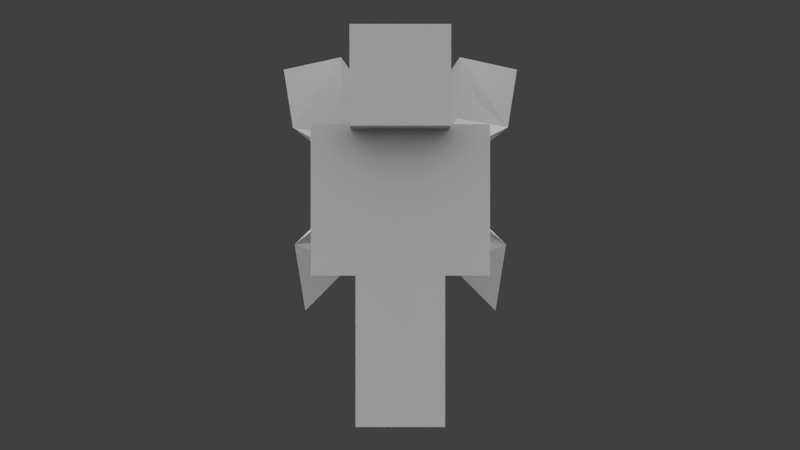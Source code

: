 # Source: character_admin.blend  (saved by Blender 2.66.1; exported with 4.5.12 LTS)
import bpy
from mathutils import Matrix  # noqa: F401  (used for matrix-valued properties, if any)

bpy.ops.wm.read_factory_settings(use_empty=True)
scene = bpy.context.scene
scene.name = 'Scene'

# ---- collections
col_collection_1 = bpy.data.collections.new('Collection 1'); scene.collection.children.link(col_collection_1)
col_collection_2 = bpy.data.collections.new('Collection 2'); scene.collection.children.link(col_collection_2)

# ---- materials (node trees are filled in below, after node groups)
mat_character = bpy.data.materials.new('Character')
mat_character.alpha_threshold = 0.0
mat_character.use_transparent_shadow = False
mat_character.roughness = 0.5
mat_character.specular_intensity = 0.0
mat_character.line_color = (0.0, 0.0, 0.0, 1.0)

# ---- material node trees

# ---- world
world_world = bpy.data.worlds.new('World'); scene.world = world_world
world_world.color = (0.05088, 0.05088, 0.05088)
world_world.use_sun_shadow = False
world_world.sun_shadow_jitter_overblur = 0.0
world_world.cycles.sampling_method = 'MANUAL'
world_world.cycles.sample_map_resolution = 256

# ---- cameras
cam_camera = bpy.data.cameras.new('Camera')
cam_camera.clip_end = 100.0
cam_camera.lens = 35.0
cam_camera.sensor_width = 32.0
cam_camera.sensor_height = 18.0
cam_camera.ortho_scale = 7.314
cam_camera.dof.focus_distance = 0.0
cam_camera.dof.aperture_fstop = 128.0

# ---- lights
light_sun_005 = bpy.data.lights.new('Sun.005', 'SUN')
light_sun_005.transmission_factor = 0.0
light_sun_005.angle = 1.571
light_sun_005.energy = 1.0
light_sun_005.shadow_buffer_clip_start = 0.5
light_sun_005.shadow_soft_size = 1.0
light_sun_005.shadow_cascade_max_distance = 1000.0
light_sun_005.cycles.use_multiple_importance_sampling = False
light_sun_004 = bpy.data.lights.new('Sun.004', 'SUN')
light_sun_004.transmission_factor = 0.0
light_sun_004.angle = 1.571
light_sun_004.energy = 1.0
light_sun_004.shadow_buffer_clip_start = 0.5
light_sun_004.shadow_soft_size = 1.0
light_sun_004.shadow_cascade_max_distance = 1000.0
light_sun_004.cycles.use_multiple_importance_sampling = False
light_sun_003 = bpy.data.lights.new('Sun.003', 'SUN')
light_sun_003.transmission_factor = 0.0
light_sun_003.angle = 1.571
light_sun_003.energy = 1.0
light_sun_003.shadow_buffer_clip_start = 0.5
light_sun_003.shadow_soft_size = 1.0
light_sun_003.shadow_cascade_max_distance = 1000.0
light_sun_003.cycles.use_multiple_importance_sampling = False
light_sun_001 = bpy.data.lights.new('Sun.001', 'SUN')
light_sun_001.transmission_factor = 0.0
light_sun_001.angle = 1.571
light_sun_001.energy = 1.0
light_sun_001.shadow_buffer_clip_start = 0.5
light_sun_001.shadow_soft_size = 1.0
light_sun_001.shadow_cascade_max_distance = 1000.0
light_sun_001.cycles.use_multiple_importance_sampling = False

# ---- meshes
me_cube = bpy.data.meshes.new('Cube')
me_cube.from_pydata([(-2.0, -1.0, 6.75), (-2.0, 1.0, 6.75), (-2.0, -1.0, 13.5), (-2.0, 1.0, 13.5), (-4.0, 1.0, 13.5), (-4.0, -1.0, 13.5), (-2.0, -1.0, 13.5), (-2.0, 1.0, 13.5), (-4.0, 1.0, 6.75), (-4.0, -1.0, 6.75), (-2.0, -1.0, 6.75), (-2.0, 1.0, 6.75), (-2.0, -1.0, 0.0), (-2.0, 1.0, 0.0), (-2.0, -1.0, 6.75), (-2.0, 1.0, 6.75), (-2.0, -2.0, 13.5), (-2.0, 2.0, 13.5), (-2.0, -2.0, 17.5), (-2.0, 2.0, 17.5), (2.0, 1.0, 6.75), (2.0, -1.0, 6.75), (2.0, 1.0, 13.5), (2.0, -1.0, 13.5), (2.0, 1.0, 6.75), (2.0, -1.0, 6.75), (4.0, -1.0, 6.75), (4.0, 1.0, 6.75), (2.0, 1.0, 13.5), (2.0, -1.0, 13.5), (4.0, -1.0, 13.5), (4.0, 1.0, 13.5), (8.742e-08, 1.0, 0.0), (-8.742e-08, -1.0, 0.0), (0.0, -1.0, 6.75), (0.0, 1.0, 6.75), (2.0, 2.0, 13.5), (2.0, -2.0, 13.5), (2.0, 2.0, 17.5), (2.0, -2.0, 17.5), (2.0, 1.0, 6.75), (2.0, -1.0, 6.75), (2.0, 1.0, 0.0), (2.0, -1.0, 0.0), (0.0, 1.0, 0.0), (0.0, -1.0, 0.0), (0.0, -1.0, 6.75), (0.0, 1.0, 6.75), (-2.2, -2.2, 13.3), (-2.2, 2.2, 13.3), (-2.2, -2.2, 17.7), (-2.2, 2.2, 17.7), (2.2, 2.2, 13.3), (2.2, -2.2, 13.3), (2.2, 2.2, 17.7), (2.2, -2.2, 17.7), (-5.0, -6.0, 4.5), (-6.0, -5.0, 17.0), (5.0, -6.0, 4.5), (6.0, -5.0, 17.0), (2.0, -4.0, 11.25), (-0.08703, -0.7102, 12.84), (-2.0, -4.0, 11.25), (-0.1033, -0.8487, 11.2), (-0.1129, -0.8311, 11.56), (5.5, -5.5, 8.0), (-3.0, -4.25, 17.5), (-5.5, -5.5, 8.0), (2.5, -4.5, 7.0), (5.5, -4.75, 14.0), (3.0, -4.25, 17.5), (-5.5, -4.75, 14.0), (-2.5, -4.5, 7.0), (-0.1129, -0.8519, 11.11), (-0.1129, -0.8291, 12.71), (0.9711, -3.071, 11.41), (-1.197, -3.071, 11.41), (-1.783, -4.475, 9.234), (1.557, -4.475, 9.234), (2.109, -4.33, 13.91), (-2.109, -4.33, 13.91), (-5.0, -6.0, 4.5), (-6.0, -5.0, 17.0), (5.0, -6.0, 4.5), (6.0, -5.0, 17.0), (2.0, -4.0, 11.25), (-2.0, -4.0, 11.25), (-0.1496, -0.7279, 12.44), (-0.1714, -0.9026, 11.1), (-0.112, -0.8422, 11.24), (5.5, -4.75, 14.0), (-5.5, -5.5, 8.0), (3.0, -4.25, 17.5), (-2.5, -4.5, 7.0), (5.5, -5.5, 8.0), (-5.5, -4.75, 14.0), (-3.0, -4.25, 17.5), (2.5, -4.5, 7.0), (-0.1704, -0.9146, 11.21), (-0.1496, -0.7279, 12.27), (-0.7621, -2.0, 11.56), (0.5476, -2.0, 11.56), (3.071, -4.751, 8.365), (-3.071, -4.751, 8.365), (-2.888, -4.228, 14.4), (2.888, -4.228, 14.4), (2.0, 1.0, 6.75), (2.0, 1.0, 13.5), (-2.0, 1.0, 13.5), (-2.0, 1.0, 6.75)], [], [(23, 2, 0, 21), (2, 3, 1, 0), (108, 107, 106, 109), (20, 21, 0, 1), (3, 2, 23, 22), (47, 44, 45, 46), (6, 5, 9, 10), (7, 6, 10, 11), (32, 33, 12, 13), (14, 15, 13, 12), (39, 18, 16, 37), (18, 19, 17, 16), (19, 38, 36, 17), (36, 37, 16, 17), (19, 18, 39, 38), (34, 14, 12, 33), (40, 42, 44, 47), (15, 35, 32, 13), (24, 27, 26, 25), (31, 28, 29, 30), (46, 45, 43, 41), (35, 34, 33, 32), (41, 43, 42, 40), (23, 21, 20, 22), (39, 37, 36, 38), (15, 14, 34, 35), (4, 7, 11, 8), (5, 4, 8, 9), (30, 26, 27, 31), (4, 5, 6, 7), (31, 27, 24, 28), (44, 42, 43, 45), (28, 24, 25, 29), (11, 10, 9, 8), (29, 25, 26, 30), (40, 47, 46, 41), (55, 50, 48, 53), (50, 51, 49, 48), (51, 54, 52, 49), (52, 53, 48, 49), (51, 50, 55, 54), (55, 53, 52, 54), (77, 67, 56, 72), (78, 73, 63, 68), (79, 74, 64, 75), (80, 71, 62, 76), (73, 77, 72, 63), (64, 76, 77, 73), (76, 62, 67, 77), (65, 78, 68, 58), (60, 75, 78, 65), (75, 64, 73, 78), (69, 79, 75, 60), (59, 70, 79, 69), (70, 61, 74, 79), (74, 80, 76, 64), (61, 66, 80, 74), (66, 57, 71, 80), (102, 94, 83, 97), (103, 98, 88, 93), (104, 99, 89, 100), (105, 90, 85, 101), (98, 102, 97, 88), (89, 101, 102, 98), (101, 85, 94, 102), (91, 103, 93, 81), (86, 100, 103, 91), (100, 89, 98, 103), (95, 104, 100, 86), (82, 96, 104, 95), (96, 87, 99, 104), (99, 105, 101, 89), (87, 92, 105, 99), (92, 84, 90, 105)])
_uv = me_cube.uv_layers.new(name='UVMap')
_uv.uv.foreach_set('vector', [0.625, 0.375, 0.5, 0.375, 0.5, 0.0, 0.625, 0.0, 0.5, 0.375, 0.4375, 0.375, 0.4375, 0.0, 0.5, 0.0, 0.4375, 0.375, 0.3125, 0.375, 0.3125, 0.0, 0.4375, 0.0, 0.5625, 0.375, 0.5625, 0.5, 0.4375, 0.5, 0.4375, 0.375, 0.4375, 0.375, 0.4375, 0.5, 0.3125, 0.5, 0.3125, 0.375, 0.1875, 0.375, 0.1875, 0.0, 0.125, 0.0, 0.125, 0.375, 0.8125, 0.375, 0.875, 0.375, 0.875, 0.0, 0.8125, 0.0, 0.75, 0.375, 0.8125, 0.375, 0.8125, 0.0, 0.75, 0.0, 0.1875, 0.375, 0.1875, 0.5, 0.125, 0.5, 0.125, 0.375, 0.0, 0.375, 0.0625, 0.375, 0.0625, 0.0, 0.0, 0.0, 0.5, 0.75, 0.375, 0.75, 0.375, 0.5, 0.5, 0.5, 0.375, 0.75, 0.25, 0.75, 0.25, 0.5, 0.375, 0.5, 0.25, 0.75, 0.125, 0.75, 0.125, 0.5, 0.25, 0.5, 0.375, 0.75, 0.375, 1.0, 0.25, 1.0, 0.25, 0.75, 0.25, 0.75, 0.25, 1.0, 0.125, 1.0, 0.125, 0.75, 0.25, 0.375, 0.1875, 0.375, 0.1875, 0.0, 0.25, 0.0, 0.125, 0.375, 0.125, 0.0, 0.0625, 0.0, 0.0625, 0.375, 0.125, 0.375, 0.0625, 0.375, 0.0625, 0.0, 0.125, 0.0, 0.75, 0.375, 0.8125, 0.375, 0.8125, 0.5, 0.75, 0.5, 0.6875, 0.375, 0.75, 0.375, 0.75, 0.5, 0.6875, 0.5, 0.25, 0.375, 0.25, 0.0, 0.1875, 0.0, 0.1875, 0.375, 0.1875, 0.375, 0.125, 0.375, 0.125, 0.0, 0.1875, 0.0, 0.0, 0.375, 0.0, 0.0, 0.0625, 0.0, 0.0625, 0.375, 0.25, 0.375, 0.25, 0.0, 0.3125, 0.0, 0.3125, 0.375, 0.0, 0.75, 0.0, 0.5, 0.125, 0.5, 0.125, 0.75, 0.125, 0.375, 0.125, 0.5, 0.0625, 0.5, 0.0625, 0.375, 0.6875, 0.375, 0.75, 0.375, 0.75, 0.0, 0.6875, 0.0, 0.6875, 0.375, 0.625, 0.375, 0.625, 0.0, 0.6875, 0.0, 0.6875, 0.375, 0.6875, 0.0, 0.625, 0.0, 0.625, 0.375, 0.6875, 0.375, 0.6875, 0.5, 0.75, 0.5, 0.75, 0.375, 0.6875, 0.375, 0.6875, 0.0, 0.75, 0.0, 0.75, 0.375, 0.1875, 0.375, 0.125, 0.375, 0.125, 0.5, 0.1875, 0.5, 0.75, 0.375, 0.75, 0.0, 0.8125, 0.0, 0.8125, 0.375, 0.75, 0.375, 0.75, 0.5, 0.8125, 0.5, 0.8125, 0.375, 0.8125, 0.375, 0.8125, 0.0, 0.875, 0.0, 0.875, 0.375, 0.125, 0.375, 0.0625, 0.375, 0.0625, 0.5, 0.125, 0.5, 1.0, 0.75, 0.875, 0.75, 0.875, 0.5, 1.0, 0.5, 0.875, 0.75, 0.75, 0.75, 0.75, 0.5, 0.875, 0.5, 0.75, 0.75, 0.625, 0.75, 0.625, 0.5, 0.75, 0.5, 0.875, 0.75, 0.875, 1.0, 0.75, 1.0, 0.75, 0.75, 0.75, 0.75, 0.75, 1.0, 0.625, 1.0, 0.625, 0.75, 0.5, 0.75, 0.5, 0.5, 0.625, 0.5, 0.625, 0.75, 0.6235, 0.2342, 0.4991, 0.2054, 0.4985, -0.0004184, 0.6474, -0.0009275, 0.8862, 0.2352, 0.7502, 0.344, 0.75, 0.2964, 0.854, 0.0002458, 0.8874, 0.7318, 0.7505, 0.6181, 0.7509, 0.443, 0.8742, 0.4433, 0.6197, 0.7202, 0.4998, 0.7269, 0.6088, 0.4425, 0.6269, 0.443, 0.7502, 0.344, 0.6235, 0.2342, 0.6474, -0.0009275, 0.75, 0.2964, 0.7509, 0.443, 0.6269, 0.443, 0.6235, 0.2342, 0.7502, 0.344, 0.6269, 0.443, 0.6088, 0.4425, 0.4991, 0.2054, 0.6235, 0.2342, 1.001, 0.2086, 0.8862, 0.2352, 0.854, 0.0002458, 1.0, 0.000211, 0.8918, 0.4411, 0.8742, 0.4433, 0.8862, 0.2352, 1.001, 0.2086, 0.8742, 0.4433, 0.7509, 0.443, 0.7502, 0.344, 0.8862, 0.2352, 1.0, 0.725, 0.8874, 0.7318, 0.8742, 0.4433, 0.8918, 0.4411, 1.0, 0.9989, 0.8874, 0.9995, 0.8874, 0.7318, 1.0, 0.725, 0.8874, 0.9995, 0.7496, 0.6555, 0.7505, 0.6181, 0.8874, 0.7318, 0.7505, 0.6181, 0.6197, 0.7202, 0.6269, 0.443, 0.7509, 0.443, 0.7496, 0.6555, 0.6137, 1.0, 0.6197, 0.7202, 0.7505, 0.6181, 0.6137, 1.0, 0.501, 0.9973, 0.4998, 0.7269, 0.6197, 0.7202, 0.1261, 0.2336, -0.001417, 0.2025, -0.0001067, -0.003932, 0.1471, -0.002621, 0.3766, 0.2514, 0.2511, 0.348, 0.2505, 0.3076, 0.3532, 0.0, 0.396, 0.7093, 0.2511, 0.6116, 0.2511, 0.4435, 0.3689, 0.4405, 0.1097, 0.72, -0.002073, 0.7302, 0.1135, 0.4418, 0.1281, 0.4431, 0.2511, 0.348, 0.1261, 0.2336, 0.1471, -0.002621, 0.2505, 0.3076, 0.2511, 0.4435, 0.1281, 0.4431, 0.1261, 0.2336, 0.2511, 0.348, 0.1281, 0.4431, 0.1135, 0.4418, -0.001417, 0.2025, 0.1261, 0.2336, 0.5011, 0.2078, 0.3766, 0.2514, 0.3532, 0.0, 0.5004, 0.0, 0.3858, 0.4418, 0.3689, 0.4405, 0.3766, 0.2514, 0.5011, 0.2078, 0.4062, 0.1875, 0.375, 0.1875, 0.375, 0.09375, 0.4062, 0.09375, 0.4985, 0.7236, 0.396, 0.7093, 0.3689, 0.4405, 0.3858, 0.4418, 0.4969, 1.004, 0.3868, 1.004, 0.396, 0.7093, 0.4985, 0.7236, 0.3868, 1.004, 0.2507, 0.6529, 0.2511, 0.6116, 0.396, 0.7093, 0.2511, 0.6116, 0.1097, 0.72, 0.1281, 0.4431, 0.2511, 0.4435, 0.2507, 0.6529, 0.1098, 1.007, 0.1097, 0.72, 0.2511, 0.6116, 0.1098, 1.007, -0.002073, 1.004, -0.002073, 0.7302, 0.1097, 0.72])
me_cube.materials.append(mat_character)
me_cube.use_remesh_preserve_volume = False
me_cube.use_remesh_preserve_attributes = False
me_cube.use_mirror_vertex_groups = False
me_cube.use_paint_bone_selection = False
me_cube.use_paint_mask = True
me_cube.update()
arm_armature = bpy.data.armatures.new('Armature')  # bones are not reproduced

# ---- objects
ob_sun_003 = bpy.data.objects.new('Sun.003', light_sun_005)
ob_sun_002 = bpy.data.objects.new('Sun.002', light_sun_004)
ob_sun_000 = bpy.data.objects.new('Sun.000', light_sun_003)
ob_sun_001 = bpy.data.objects.new('Sun.001', light_sun_001)
ob_player = bpy.data.objects.new('Player', me_cube)
ob_camera = bpy.data.objects.new('Camera', cam_camera)
ob_armature = bpy.data.objects.new('Armature', arm_armature)

# ---- transforms, parenting, visibility, modifiers, constraints
ob_sun_003.location = (-10.0, 9.537e-07, 10.0)
ob_sun_003.rotation_euler = (-0.7854, -0.0, 1.571)
ob_sun_003.lineart.crease_threshold = 0.0
ob_sun_002.location = (10.0, -9.537e-07, 10.0)
ob_sun_002.rotation_euler = (-0.7854, -0.0, 4.712)
ob_sun_002.lineart.crease_threshold = 0.0
ob_sun_000.location = (0.0, -10.0, 10.0)
ob_sun_000.rotation_euler = (-0.7854, -0.0, 3.142)
ob_sun_000.lineart.crease_threshold = 0.0
ob_sun_001.location = (0.0, 10.0, 10.0)
ob_sun_001.rotation_euler = (-0.7854, -0.0, 0.0)
ob_sun_001.lineart.crease_threshold = 0.0
ob_player.parent = ob_armature
ob_player.matrix_parent_inverse = Matrix(((1.0, 0.0, 0.0, 0.0), (0.0, 1.0, 0.0, 0.0), (0.0, 0.0, 1.0, 10.0), (0.0, 0.0, 0.0, 1.0)))
ob_player.location = (0.0, 0.0, -10.0)
ob_player.lock_rotations_4d = False
ob_player.empty_display_type = 'ARROWS'
ob_player.lineart.crease_threshold = 0.0
_vg = ob_player.vertex_groups.new(name='Body')
for _i, _w in zip([0, 1, 2, 3, 4, 5, 6, 7, 8, 9, 10, 11, 12, 14, 15, 20, 21, 22, 23, 24, 25, 26, 27, 28, 29, 30, 33, 34, 35, 40, 41, 43, 45, 46, 47, 56, 57, 58, 59, 60, 61, 62, 63, 64, 65, 66, 67, 68, 69, 70, 71, 72, 73, 74, 75, 76, 77, 78, 79, 80, 81, 82, 83, 84, 85, 86, 87, 88, 89, 90, 91, 92, 93, 94, 95, 96, 97, 98, 99, 100, 101, 102, 103, 104, 105, 106, 107, 108, 109], [1.0, 1.0, 1.0, 1.0, 0.0, 0.0, 0.0, 0.0, 0.0, 0.0, 0.0, 0.0, 0.0, 0.0, 0.0, 1.0, 1.0, 1.0, 1.0, 0.0, 0.0, 0.0, 0.0, 0.0, 0.0, 0.0, 0.0, 0.0, 0.0, 0.0, 0.0, 0.0, 0.0, 0.0, 0.0, 1.0, 1.0, 1.0, 1.0, 1.0, 1.0, 1.0, 1.0, 1.0, 1.0, 1.0, 1.0, 1.0, 1.0, 1.0, 1.0, 1.0, 1.0, 1.0, 1.0, 1.0, 1.0, 1.0, 1.0, 1.0, 1.0, 1.0, 1.0, 1.0, 1.0, 1.0, 1.0, 1.0, 1.0, 1.0, 1.0, 1.0, 1.0, 1.0, 1.0, 1.0, 1.0, 1.0, 1.0, 1.0, 1.0, 1.0, 1.0, 1.0, 1.0, 1.0, 1.0, 1.0, 1.0]): _vg.add([_i], _w, 'REPLACE')
_vg = ob_player.vertex_groups.new(name='Head')
_vg.add([16, 17, 18, 19, 36, 37, 38, 39, 48, 49, 50, 51, 52, 53, 54, 55], 1.0, 'REPLACE')
_vg = ob_player.vertex_groups.new(name='Arm_Left')
_vg.add([4, 5, 6, 7, 8, 9, 10, 11], 1.0, 'REPLACE')
_vg = ob_player.vertex_groups.new(name='Arm_Right')
_vg.add([24, 25, 26, 27, 28, 29, 30, 31], 1.0, 'REPLACE')
_vg = ob_player.vertex_groups.new(name='Leg_Right')
_vg.add([40, 41, 42, 43, 44, 45, 46, 47], 1.0, 'REPLACE')
_vg = ob_player.vertex_groups.new(name='Leg_Left')
_vg.add([12, 13, 14, 15, 32, 33, 34, 35], 1.0, 'REPLACE')
_vg = ob_player.vertex_groups.new(name='Cape')
_m = ob_player.modifiers.new('Armature', 'ARMATURE')
_m.object = ob_armature
_m.use_bone_envelopes = True
ob_camera.location = (0.0, 40.0, -1.0)
ob_camera.rotation_euler = (1.571, 1.51e-07, 3.142)
ob_camera.lock_rotations_4d = False
ob_camera.empty_display_type = 'ARROWS'
ob_camera.color = (0.0, 0.0, 0.0, 0.0)
ob_camera.display_type = 'WIRE'
ob_camera.lineart.crease_threshold = 0.0
ob_armature.location = (0.0, 0.0, -10.0)
ob_armature.show_in_front = True
ob_armature.lineart.crease_threshold = 0.0

# ---- collection membership
col_collection_1.objects.link(ob_sun_003)
col_collection_1.objects.link(ob_sun_002)
col_collection_1.objects.link(ob_sun_000)
col_collection_1.objects.link(ob_sun_001)
col_collection_1.objects.link(ob_player)
col_collection_1.objects.link(ob_camera)
col_collection_2.objects.link(ob_armature)

# ---- scene / render settings (as saved in the file)
scene.camera = ob_camera
scene.frame_start = 0; scene.frame_end = 220; scene.frame_set(1)
scene.render.engine = 'BLENDER_EEVEE_NEXT'
scene.render.image_settings.color_mode = 'RGB'
scene.render.image_settings.compression = 90
scene.render.resolution_percentage = 50
scene.render.fps = 30
scene.render.dither_intensity = 0.0
scene.render.bake_margin = 2
scene.render.bake_bias = 0.0
scene.cycles.use_denoising = False
scene.cycles.samples = 10
scene.cycles.sampling_pattern = 'TABULATED_SOBOL'
scene.cycles.light_sampling_threshold = 0.0
scene.cycles.use_adaptive_sampling = False
scene.cycles.use_light_tree = False
scene.cycles.blur_glossy = 0.0
scene.cycles.volume_bounces = 1
scene.cycles.pixel_filter_type = 'GAUSSIAN'
scene.cycles.sample_clamp_indirect = 0.0
scene.view_settings.view_transform = 'Standard'
bpy.context.view_layer.update()
